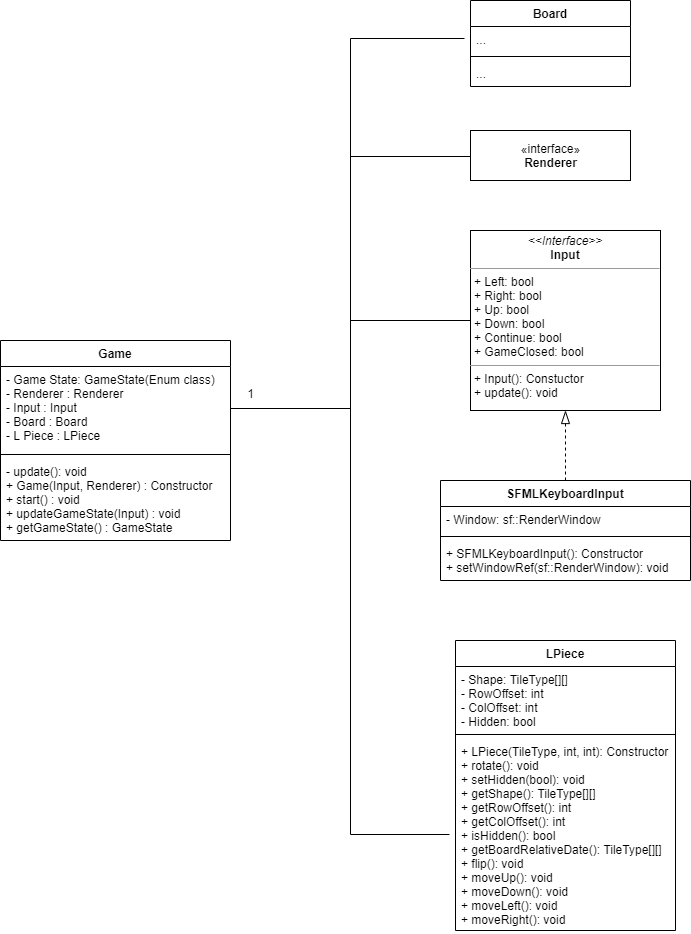

The diagram above was exported from draw.io. Its source (the exported page's mxGraphModel, read from the mxfile embedded in the PNG):
<mxGraphModel dx="2844" dy="1644" grid="1" gridSize="10" guides="1" tooltips="1" connect="1" arrows="1" fold="1" page="1" pageScale="1" pageWidth="827" pageHeight="1169" math="0" shadow="0">
  <root>
    <mxCell id="WIyWlLk6GJQsqaUBKTNV-0" />
    <mxCell id="WIyWlLk6GJQsqaUBKTNV-1" parent="WIyWlLk6GJQsqaUBKTNV-0" />
    <mxCell id="tmw1LfBJqFFWaEtfauep-5" value="Game" style="swimlane;fontStyle=1;align=center;verticalAlign=top;childLayout=stackLayout;horizontal=1;startSize=26;horizontalStack=0;resizeParent=1;resizeParentMax=0;resizeLast=0;collapsible=1;marginBottom=0;" vertex="1" parent="WIyWlLk6GJQsqaUBKTNV-1">
      <mxGeometry x="90" y="390" width="230" height="200" as="geometry" />
    </mxCell>
    <mxCell id="tmw1LfBJqFFWaEtfauep-6" value="- Game State: GameState(Enum class)&#10;- Renderer : Renderer&#10;- Input : Input&#10;- Board : Board&#10;- L Piece : LPiece" style="text;strokeColor=none;fillColor=none;align=left;verticalAlign=top;spacingLeft=4;spacingRight=4;overflow=hidden;rotatable=0;points=[[0,0.5],[1,0.5]];portConstraint=eastwest;" vertex="1" parent="tmw1LfBJqFFWaEtfauep-5">
      <mxGeometry y="26" width="230" height="84" as="geometry" />
    </mxCell>
    <mxCell id="tmw1LfBJqFFWaEtfauep-7" value="" style="line;strokeWidth=1;fillColor=none;align=left;verticalAlign=middle;spacingTop=-1;spacingLeft=3;spacingRight=3;rotatable=0;labelPosition=right;points=[];portConstraint=eastwest;" vertex="1" parent="tmw1LfBJqFFWaEtfauep-5">
      <mxGeometry y="110" width="230" height="8" as="geometry" />
    </mxCell>
    <mxCell id="tmw1LfBJqFFWaEtfauep-8" value="- update(): void&#10;+ Game(Input, Renderer) : Constructor&#10;+ start() : void&#10;+ updateGameState(Input) : void&#10;+ getGameState() : GameState" style="text;strokeColor=none;fillColor=none;align=left;verticalAlign=top;spacingLeft=4;spacingRight=4;overflow=hidden;rotatable=0;points=[[0,0.5],[1,0.5]];portConstraint=eastwest;" vertex="1" parent="tmw1LfBJqFFWaEtfauep-5">
      <mxGeometry y="118" width="230" height="82" as="geometry" />
    </mxCell>
    <mxCell id="tmw1LfBJqFFWaEtfauep-10" value="«interface»&lt;br&gt;&lt;b&gt;Renderer&lt;/b&gt;" style="html=1;" vertex="1" parent="WIyWlLk6GJQsqaUBKTNV-1">
      <mxGeometry x="560" y="180" width="160" height="50" as="geometry" />
    </mxCell>
    <mxCell id="tmw1LfBJqFFWaEtfauep-11" style="edgeStyle=orthogonalEdgeStyle;rounded=0;jumpStyle=none;orthogonalLoop=1;jettySize=auto;html=1;endArrow=none;endFill=0;" edge="1" parent="WIyWlLk6GJQsqaUBKTNV-1" source="tmw1LfBJqFFWaEtfauep-6" target="tmw1LfBJqFFWaEtfauep-10">
      <mxGeometry relative="1" as="geometry">
        <Array as="points">
          <mxPoint x="440" y="458" />
          <mxPoint x="440" y="205" />
        </Array>
      </mxGeometry>
    </mxCell>
    <mxCell id="tmw1LfBJqFFWaEtfauep-12" value="1" style="text;html=1;align=center;verticalAlign=middle;resizable=0;points=[];autosize=1;" vertex="1" parent="WIyWlLk6GJQsqaUBKTNV-1">
      <mxGeometry x="330" y="433" width="20" height="20" as="geometry" />
    </mxCell>
    <mxCell id="tmw1LfBJqFFWaEtfauep-15" style="edgeStyle=orthogonalEdgeStyle;rounded=0;jumpStyle=none;orthogonalLoop=1;jettySize=auto;html=1;endArrow=none;endFill=0;" edge="1" parent="WIyWlLk6GJQsqaUBKTNV-1" source="tmw1LfBJqFFWaEtfauep-6" target="tmw1LfBJqFFWaEtfauep-30">
      <mxGeometry relative="1" as="geometry">
        <mxPoint x="470" y="515" as="targetPoint" />
        <Array as="points">
          <mxPoint x="440" y="458" />
          <mxPoint x="440" y="370" />
        </Array>
      </mxGeometry>
    </mxCell>
    <mxCell id="tmw1LfBJqFFWaEtfauep-32" style="edgeStyle=orthogonalEdgeStyle;rounded=0;jumpStyle=none;orthogonalLoop=1;jettySize=auto;html=1;entryX=0.5;entryY=1;entryDx=0;entryDy=0;endArrow=blockThin;endFill=0;endSize=11;targetPerimeterSpacing=6;dashed=1;" edge="1" parent="WIyWlLk6GJQsqaUBKTNV-1" source="tmw1LfBJqFFWaEtfauep-16" target="tmw1LfBJqFFWaEtfauep-30">
      <mxGeometry relative="1" as="geometry" />
    </mxCell>
    <mxCell id="tmw1LfBJqFFWaEtfauep-16" value="SFMLKeyboardInput" style="swimlane;fontStyle=1;align=center;verticalAlign=top;childLayout=stackLayout;horizontal=1;startSize=26;horizontalStack=0;resizeParent=1;resizeParentMax=0;resizeLast=0;collapsible=1;marginBottom=0;" vertex="1" parent="WIyWlLk6GJQsqaUBKTNV-1">
      <mxGeometry x="530" y="530" width="250" height="100" as="geometry" />
    </mxCell>
    <mxCell id="tmw1LfBJqFFWaEtfauep-17" value="- Window: sf::RenderWindow" style="text;strokeColor=none;fillColor=none;align=left;verticalAlign=top;spacingLeft=4;spacingRight=4;overflow=hidden;rotatable=0;points=[[0,0.5],[1,0.5]];portConstraint=eastwest;" vertex="1" parent="tmw1LfBJqFFWaEtfauep-16">
      <mxGeometry y="26" width="250" height="26" as="geometry" />
    </mxCell>
    <mxCell id="tmw1LfBJqFFWaEtfauep-18" value="" style="line;strokeWidth=1;fillColor=none;align=left;verticalAlign=middle;spacingTop=-1;spacingLeft=3;spacingRight=3;rotatable=0;labelPosition=right;points=[];portConstraint=eastwest;" vertex="1" parent="tmw1LfBJqFFWaEtfauep-16">
      <mxGeometry y="52" width="250" height="8" as="geometry" />
    </mxCell>
    <mxCell id="tmw1LfBJqFFWaEtfauep-19" value="+ SFMLKeyboardInput(): Constructor&#10;+ setWindowRef(sf::RenderWindow): void" style="text;strokeColor=none;fillColor=none;align=left;verticalAlign=top;spacingLeft=4;spacingRight=4;overflow=hidden;rotatable=0;points=[[0,0.5],[1,0.5]];portConstraint=eastwest;" vertex="1" parent="tmw1LfBJqFFWaEtfauep-16">
      <mxGeometry y="60" width="250" height="40" as="geometry" />
    </mxCell>
    <mxCell id="tmw1LfBJqFFWaEtfauep-30" value="&lt;p style=&quot;margin: 0px ; margin-top: 4px ; text-align: center&quot;&gt;&lt;i&gt;&amp;lt;&amp;lt;Interface&amp;gt;&amp;gt;&lt;/i&gt;&lt;br&gt;&lt;b&gt;Input&lt;/b&gt;&lt;/p&gt;&lt;hr size=&quot;1&quot;&gt;&lt;p style=&quot;margin: 0px ; margin-left: 4px&quot;&gt;+ Left: bool&lt;br&gt;+ Right: bool&lt;/p&gt;&lt;p style=&quot;margin: 0px ; margin-left: 4px&quot;&gt;+ Up: bool&lt;/p&gt;&lt;p style=&quot;margin: 0px ; margin-left: 4px&quot;&gt;+ Down: bool&lt;/p&gt;&lt;p style=&quot;margin: 0px ; margin-left: 4px&quot;&gt;+ Continue: bool&lt;/p&gt;&lt;p style=&quot;margin: 0px ; margin-left: 4px&quot;&gt;+ GameClosed: bool&lt;/p&gt;&lt;hr size=&quot;1&quot;&gt;&lt;p style=&quot;margin: 0px ; margin-left: 4px&quot;&gt;+ Input(): Constuctor&lt;/p&gt;&lt;p style=&quot;margin: 0px ; margin-left: 4px&quot;&gt;+&amp;nbsp;&lt;span&gt;update(): void&lt;/span&gt;&lt;/p&gt;" style="verticalAlign=top;align=left;overflow=fill;fontSize=12;fontFamily=Helvetica;html=1;" vertex="1" parent="WIyWlLk6GJQsqaUBKTNV-1">
      <mxGeometry x="560" y="280" width="190" height="180" as="geometry" />
    </mxCell>
    <mxCell id="tmw1LfBJqFFWaEtfauep-33" value="LPiece" style="swimlane;fontStyle=1;align=center;verticalAlign=top;childLayout=stackLayout;horizontal=1;startSize=26;horizontalStack=0;resizeParent=1;resizeParentMax=0;resizeLast=0;collapsible=1;marginBottom=0;" vertex="1" parent="WIyWlLk6GJQsqaUBKTNV-1">
      <mxGeometry x="545" y="690" width="220" height="290" as="geometry" />
    </mxCell>
    <mxCell id="tmw1LfBJqFFWaEtfauep-34" value="- Shape: TileType[][]&#10;- RowOffset: int&#10;- ColOffset: int&#10;- Hidden: bool" style="text;strokeColor=none;fillColor=none;align=left;verticalAlign=top;spacingLeft=4;spacingRight=4;overflow=hidden;rotatable=0;points=[[0,0.5],[1,0.5]];portConstraint=eastwest;" vertex="1" parent="tmw1LfBJqFFWaEtfauep-33">
      <mxGeometry y="26" width="220" height="64" as="geometry" />
    </mxCell>
    <mxCell id="tmw1LfBJqFFWaEtfauep-35" value="" style="line;strokeWidth=1;fillColor=none;align=left;verticalAlign=middle;spacingTop=-1;spacingLeft=3;spacingRight=3;rotatable=0;labelPosition=right;points=[];portConstraint=eastwest;" vertex="1" parent="tmw1LfBJqFFWaEtfauep-33">
      <mxGeometry y="90" width="220" height="8" as="geometry" />
    </mxCell>
    <mxCell id="tmw1LfBJqFFWaEtfauep-36" value="+ LPiece(TileType, int, int): Constructor&#10;+ rotate(): void&#10;+ setHidden(bool): void&#10;+ getShape(): TileType[][]&#10;+ getRowOffset(): int&#10;+ getColOffset(): int&#10;+ isHidden(): bool&#10;+ getBoardRelativeDate(): TileType[][]&#10;+ flip(): void&#10;+ moveUp(): void&#10;+ moveDown(): void&#10;+ moveLeft(): void&#10;+ moveRight(): void&#10;" style="text;strokeColor=none;fillColor=none;align=left;verticalAlign=top;spacingLeft=4;spacingRight=4;overflow=hidden;rotatable=0;points=[[0,0.5],[1,0.5]];portConstraint=eastwest;" vertex="1" parent="tmw1LfBJqFFWaEtfauep-33">
      <mxGeometry y="98" width="220" height="192" as="geometry" />
    </mxCell>
    <mxCell id="tmw1LfBJqFFWaEtfauep-37" style="edgeStyle=orthogonalEdgeStyle;rounded=0;jumpStyle=none;orthogonalLoop=1;jettySize=auto;html=1;endArrow=none;endFill=0;endSize=11;targetPerimeterSpacing=6;" edge="1" parent="WIyWlLk6GJQsqaUBKTNV-1" source="tmw1LfBJqFFWaEtfauep-6" target="tmw1LfBJqFFWaEtfauep-36">
      <mxGeometry relative="1" as="geometry">
        <Array as="points">
          <mxPoint x="440" y="458" />
          <mxPoint x="440" y="884" />
        </Array>
      </mxGeometry>
    </mxCell>
    <mxCell id="tmw1LfBJqFFWaEtfauep-47" value="Board" style="swimlane;fontStyle=1;align=center;verticalAlign=top;childLayout=stackLayout;horizontal=1;startSize=26;horizontalStack=0;resizeParent=1;resizeParentMax=0;resizeLast=0;collapsible=1;marginBottom=0;" vertex="1" parent="WIyWlLk6GJQsqaUBKTNV-1">
      <mxGeometry x="560" y="50" width="160" height="86" as="geometry" />
    </mxCell>
    <mxCell id="tmw1LfBJqFFWaEtfauep-48" value="..." style="text;strokeColor=none;fillColor=none;align=left;verticalAlign=top;spacingLeft=4;spacingRight=4;overflow=hidden;rotatable=0;points=[[0,0.5],[1,0.5]];portConstraint=eastwest;" vertex="1" parent="tmw1LfBJqFFWaEtfauep-47">
      <mxGeometry y="26" width="160" height="26" as="geometry" />
    </mxCell>
    <mxCell id="tmw1LfBJqFFWaEtfauep-49" value="" style="line;strokeWidth=1;fillColor=none;align=left;verticalAlign=middle;spacingTop=-1;spacingLeft=3;spacingRight=3;rotatable=0;labelPosition=right;points=[];portConstraint=eastwest;" vertex="1" parent="tmw1LfBJqFFWaEtfauep-47">
      <mxGeometry y="52" width="160" height="8" as="geometry" />
    </mxCell>
    <mxCell id="tmw1LfBJqFFWaEtfauep-50" value="..." style="text;strokeColor=none;fillColor=none;align=left;verticalAlign=top;spacingLeft=4;spacingRight=4;overflow=hidden;rotatable=0;points=[[0,0.5],[1,0.5]];portConstraint=eastwest;" vertex="1" parent="tmw1LfBJqFFWaEtfauep-47">
      <mxGeometry y="60" width="160" height="26" as="geometry" />
    </mxCell>
    <mxCell id="tmw1LfBJqFFWaEtfauep-52" style="edgeStyle=orthogonalEdgeStyle;rounded=0;jumpStyle=none;orthogonalLoop=1;jettySize=auto;html=1;endArrow=none;endFill=0;endSize=11;targetPerimeterSpacing=6;" edge="1" parent="WIyWlLk6GJQsqaUBKTNV-1" source="tmw1LfBJqFFWaEtfauep-6" target="tmw1LfBJqFFWaEtfauep-48">
      <mxGeometry relative="1" as="geometry">
        <Array as="points">
          <mxPoint x="440" y="458" />
          <mxPoint x="440" y="88" />
        </Array>
      </mxGeometry>
    </mxCell>
  </root>
</mxGraphModel>